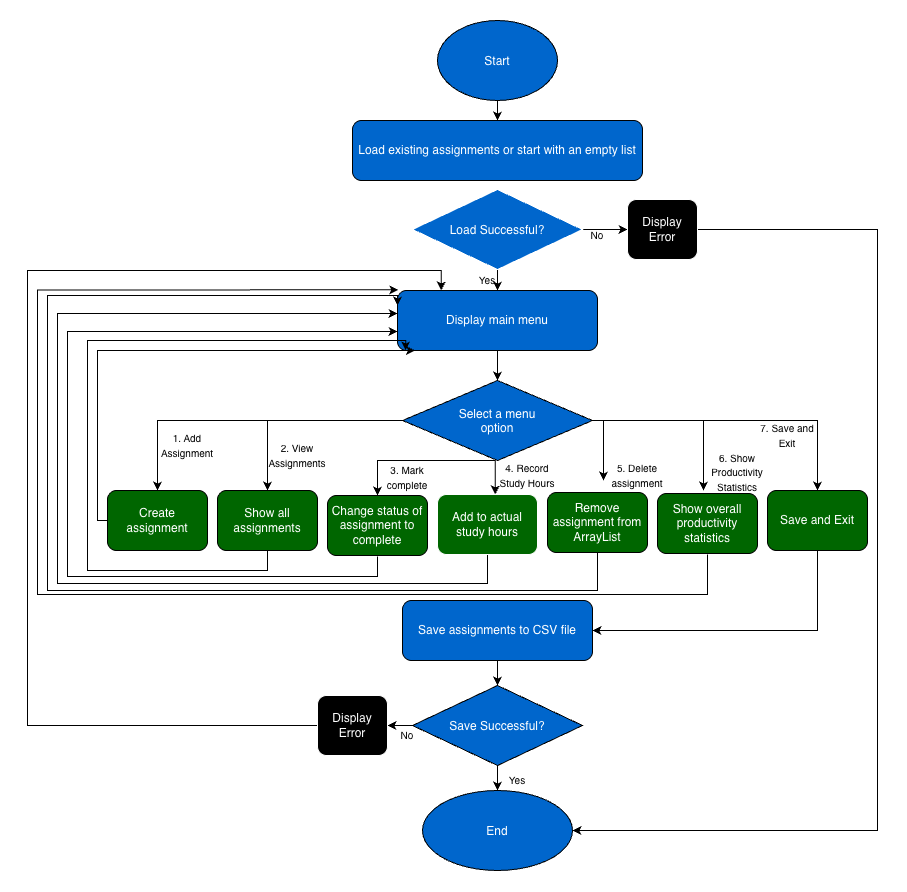

The diagram above was exported from draw.io. Its source (the exported page's mxGraphModel, read from the mxfile embedded in the PNG):
<mxGraphModel dx="2036" dy="1105" grid="0" gridSize="10" guides="1" tooltips="1" connect="1" arrows="1" fold="1" page="1" pageScale="1" pageWidth="850" pageHeight="1100" background="light-dark(#FFFFFF,#FFFFFF)" math="0" shadow="0">
  <root>
    <mxCell id="0" />
    <mxCell id="1" parent="0" />
    <mxCell id="EMntO_VkeS5YRd8oYOF7-3" edge="1" parent="1" source="EMntO_VkeS5YRd8oYOF7-1" style="edgeStyle=orthogonalEdgeStyle;rounded=0;orthogonalLoop=1;jettySize=auto;html=1;defaultLabelBackgroundColor=page;labelPadding=0 4;strokeColor=light-dark(#000000,#000000);" target="EMntO_VkeS5YRd8oYOF7-2" value="">
      <mxGeometry relative="1" as="geometry" />
    </mxCell>
    <mxCell id="EMntO_VkeS5YRd8oYOF7-1" parent="1" style="ellipse;whiteSpace=wrap;html=1;shapeInside=1;fillColor=light-dark(#FFFFFF,#0066CC);strokeColor=light-dark(#000000,#000000);" value="Start" vertex="1">
      <mxGeometry height="80" width="120" x="260" y="90" as="geometry" />
    </mxCell>
    <mxCell id="EMntO_VkeS5YRd8oYOF7-2" parent="1" style="rounded=1;whiteSpace=wrap;html=1;roundedPerimeter=1;fillColor=light-dark(#FFFFFF,#0066CC);strokeColor=light-dark(#000000,#000000);" value="Load existing assignments or start with an empty list" vertex="1">
      <mxGeometry height="60" width="290" x="175" y="190" as="geometry" />
    </mxCell>
    <mxCell id="EMntO_VkeS5YRd8oYOF7-7" edge="1" parent="1" source="EMntO_VkeS5YRd8oYOF7-4" style="edgeStyle=orthogonalEdgeStyle;rounded=0;orthogonalLoop=1;jettySize=auto;html=1;defaultLabelBackgroundColor=page;labelPadding=0 4;strokeColor=light-dark(#000000,#000000);" target="EMntO_VkeS5YRd8oYOF7-6" value="">
      <mxGeometry relative="1" as="geometry" />
    </mxCell>
    <mxCell id="EMntO_VkeS5YRd8oYOF7-4" parent="1" style="rounded=1;whiteSpace=wrap;html=1;roundedPerimeter=1;fillColor=light-dark(#FFFFFF,#0066CC);strokeColor=light-dark(#000000,#000000);" value="Display main menu" vertex="1">
      <mxGeometry height="60" width="200" x="220" y="360" as="geometry" />
    </mxCell>
    <mxCell id="EMntO_VkeS5YRd8oYOF7-15" edge="1" parent="1" style="edgeStyle=orthogonalEdgeStyle;rounded=0;orthogonalLoop=1;jettySize=auto;html=1;defaultLabelBackgroundColor=page;labelPadding=0 4;entryX=0.5;entryY=0;entryDx=0;entryDy=0;strokeColor=light-dark(#000000,#000000);" target="EMntO_VkeS5YRd8oYOF7-9">
      <mxGeometry relative="1" x="-0.296" as="geometry">
        <mxPoint x="160.99999999999977" y="490" as="sourcePoint" />
        <mxPoint x="-14" y="490" as="targetPoint" />
      </mxGeometry>
    </mxCell>
    <mxCell id="EMntO_VkeS5YRd8oYOF7-16" edge="1" parent="1" source="EMntO_VkeS5YRd8oYOF7-6" style="edgeStyle=orthogonalEdgeStyle;rounded=0;orthogonalLoop=1;jettySize=auto;html=1;entryX=0.5;entryY=0;entryDx=0;entryDy=0;defaultLabelBackgroundColor=page;labelPadding=0 4;exitX=0;exitY=0.5;exitDx=0;exitDy=0;strokeColor=light-dark(#000000,#000000);" target="EMntO_VkeS5YRd8oYOF7-10">
      <mxGeometry relative="1" x="0.3171" as="geometry">
        <mxPoint x="160.99999999999977" y="490" as="sourcePoint" />
      </mxGeometry>
    </mxCell>
    <mxCell id="EMntO_VkeS5YRd8oYOF7-17" edge="1" parent="1" style="edgeStyle=orthogonalEdgeStyle;rounded=0;orthogonalLoop=1;jettySize=auto;html=1;entryX=0.5;entryY=0;entryDx=0;entryDy=0;defaultLabelBackgroundColor=page;labelPadding=0 4;strokeColor=light-dark(#000000,#000000);" target="EMntO_VkeS5YRd8oYOF7-11">
      <mxGeometry relative="1" as="geometry">
        <mxPoint x="256" y="530" as="sourcePoint" />
      </mxGeometry>
    </mxCell>
    <mxCell id="EMntO_VkeS5YRd8oYOF7-18" edge="1" parent="1" style="edgeStyle=orthogonalEdgeStyle;rounded=0;orthogonalLoop=1;jettySize=auto;html=1;entryX=0.577;entryY=0.006;entryDx=0;entryDy=0;defaultLabelBackgroundColor=page;labelPadding=0 4;strokeColor=light-dark(#000000,#000000);" target="EMntO_VkeS5YRd8oYOF7-12">
      <mxGeometry relative="1" as="geometry">
        <mxPoint x="256" y="530" as="sourcePoint" />
      </mxGeometry>
    </mxCell>
    <mxCell id="EMntO_VkeS5YRd8oYOF7-19" edge="1" parent="1" style="edgeStyle=orthogonalEdgeStyle;rounded=0;orthogonalLoop=1;jettySize=auto;html=1;defaultLabelBackgroundColor=page;labelPadding=0 4;strokeColor=light-dark(#000000,#000000);">
      <mxGeometry relative="1" as="geometry">
        <mxPoint x="351" y="490" as="sourcePoint" />
        <mxPoint x="426" y="550" as="targetPoint" />
      </mxGeometry>
    </mxCell>
    <mxCell id="EMntO_VkeS5YRd8oYOF7-20" edge="1" parent="1" style="edgeStyle=orthogonalEdgeStyle;rounded=0;orthogonalLoop=1;jettySize=auto;html=1;defaultLabelBackgroundColor=page;labelPadding=0 4;strokeColor=light-dark(#000000,#000000);">
      <mxGeometry relative="1" x="-0.0367" as="geometry">
        <mxPoint x="351" y="490" as="sourcePoint" />
        <mxPoint x="526" y="560" as="targetPoint" />
      </mxGeometry>
    </mxCell>
    <mxCell id="EMntO_VkeS5YRd8oYOF7-22" edge="1" parent="1" source="EMntO_VkeS5YRd8oYOF7-6" style="edgeStyle=orthogonalEdgeStyle;rounded=0;orthogonalLoop=1;jettySize=auto;html=1;entryX=0.5;entryY=0;entryDx=0;entryDy=0;defaultLabelBackgroundColor=page;labelPadding=0 4;strokeColor=light-dark(#000000,#000000);" target="EMntO_VkeS5YRd8oYOF7-21">
      <mxGeometry relative="1" as="geometry" />
    </mxCell>
    <mxCell id="EMntO_VkeS5YRd8oYOF7-6" parent="1" style="rhombus;whiteSpace=wrap;html=1;shapeInside=1;fillColor=light-dark(#FFFFFF,#0066CC);strokeColor=light-dark(#000000,#000000);" value="Select a menu option" vertex="1">
      <mxGeometry height="80" width="190" x="225" y="450" as="geometry" />
    </mxCell>
    <mxCell id="EMntO_VkeS5YRd8oYOF7-43" edge="1" parent="1" source="EMntO_VkeS5YRd8oYOF7-9" style="edgeStyle=orthogonalEdgeStyle;rounded=0;orthogonalLoop=1;jettySize=auto;html=1;entryX=0.137;entryY=0.94;entryDx=0;entryDy=0;defaultLabelBackgroundColor=page;labelPadding=0 4;strokeColor=light-dark(#000000,#000000);" target="EMntO_VkeS5YRd8oYOF7-4">
      <mxGeometry relative="1" as="geometry">
        <Array as="points">
          <mxPoint x="-80" y="590" />
          <mxPoint x="-80" y="420" />
          <mxPoint x="237.5" y="420" />
        </Array>
      </mxGeometry>
    </mxCell>
    <mxCell id="EMntO_VkeS5YRd8oYOF7-9" parent="1" style="rounded=1;whiteSpace=wrap;html=1;roundedPerimeter=1;fillColor=light-dark(#FFFFFF,#006600);strokeColor=light-dark(#000000,#000000);" value="Create assignment" vertex="1">
      <mxGeometry height="60" width="100" x="-70" y="560" as="geometry" />
    </mxCell>
    <mxCell id="EMntO_VkeS5YRd8oYOF7-42" edge="1" parent="1" source="EMntO_VkeS5YRd8oYOF7-10" style="edgeStyle=orthogonalEdgeStyle;rounded=0;orthogonalLoop=1;jettySize=auto;html=1;entryX=0.096;entryY=0.94;entryDx=0;entryDy=0;defaultLabelBackgroundColor=page;labelPadding=0 4;strokeColor=light-dark(#000000,#000000);" target="EMntO_VkeS5YRd8oYOF7-4">
      <mxGeometry relative="1" x="0.1601" as="geometry">
        <Array as="points">
          <mxPoint x="90" y="640" />
          <mxPoint x="-90" y="640" />
          <mxPoint x="-90" y="410" />
        </Array>
      </mxGeometry>
    </mxCell>
    <mxCell id="EMntO_VkeS5YRd8oYOF7-10" parent="1" style="rounded=1;whiteSpace=wrap;html=1;roundedPerimeter=1;fillColor=light-dark(#FFFFFF,#006600);strokeColor=light-dark(#000000,#000000);" value="Show all assignments" vertex="1">
      <mxGeometry height="60" width="100" x="40" y="560" as="geometry" />
    </mxCell>
    <mxCell id="EMntO_VkeS5YRd8oYOF7-40" edge="1" parent="1" style="edgeStyle=orthogonalEdgeStyle;rounded=0;orthogonalLoop=1;jettySize=auto;html=1;entryX=0;entryY=0.75;entryDx=0;entryDy=0;defaultLabelBackgroundColor=page;labelPadding=0 4;strokeColor=light-dark(#000000,#000000);">
      <mxGeometry relative="1" x="0.1337" as="geometry">
        <Array as="points">
          <mxPoint x="200" y="646" />
          <mxPoint x="-110" y="646" />
          <mxPoint x="-110" y="401" />
        </Array>
        <mxPoint x="199.99999999999977" y="625.9999999999998" as="sourcePoint" />
        <mxPoint x="220" y="401" as="targetPoint" />
      </mxGeometry>
    </mxCell>
    <mxCell id="EMntO_VkeS5YRd8oYOF7-11" parent="1" style="rounded=1;whiteSpace=wrap;html=1;roundedPerimeter=1;fillColor=light-dark(#FFFFFF,#006600);strokeColor=light-dark(#000000,#000000);" value="Change status of assignment to complete" vertex="1">
      <mxGeometry height="60" width="100" x="150" y="565" as="geometry" />
    </mxCell>
    <mxCell id="EMntO_VkeS5YRd8oYOF7-39" edge="1" parent="1" style="edgeStyle=orthogonalEdgeStyle;rounded=0;orthogonalLoop=1;jettySize=auto;html=1;entryX=0;entryY=0.5;entryDx=0;entryDy=0;defaultLabelBackgroundColor=page;labelPadding=0 4;strokeColor=light-dark(#000000,#000000);">
      <mxGeometry relative="1" x="-0.6729" as="geometry">
        <Array as="points">
          <mxPoint x="310" y="653" />
          <mxPoint x="-120" y="653" />
          <mxPoint x="-120" y="383" />
        </Array>
        <mxPoint x="310.0000000000002" y="622.9999999999998" as="sourcePoint" />
        <mxPoint x="220" y="383" as="targetPoint" />
      </mxGeometry>
    </mxCell>
    <mxCell id="EMntO_VkeS5YRd8oYOF7-12" parent="1" style="rounded=1;whiteSpace=wrap;html=1;roundedPerimeter=1;fillColor=light-dark(#FFFFFF,#006600);" value="Add to actual study hours" vertex="1">
      <mxGeometry height="60" width="100" x="260" y="564" as="geometry" />
    </mxCell>
    <mxCell id="EMntO_VkeS5YRd8oYOF7-37" edge="1" parent="1" style="edgeStyle=orthogonalEdgeStyle;rounded=0;orthogonalLoop=1;jettySize=auto;html=1;entryX=0.1;entryY=0.167;entryDx=0;entryDy=0;defaultLabelBackgroundColor=page;labelPadding=0 4;strokeColor=light-dark(#000000,#000000);">
      <mxGeometry relative="1" x="-0.559" as="geometry">
        <Array as="points">
          <mxPoint x="530" y="664" />
          <mxPoint x="-140" y="664" />
          <mxPoint x="-140" y="359.4" />
        </Array>
        <mxPoint x="530" y="623.9999999999998" as="sourcePoint" />
        <mxPoint x="220.76723084251307" y="359.3638602887768" as="targetPoint" />
      </mxGeometry>
    </mxCell>
    <mxCell id="EMntO_VkeS5YRd8oYOF7-13" parent="1" style="rounded=1;whiteSpace=wrap;html=1;roundedPerimeter=1;fillColor=light-dark(#FFFFFF,#006600);strokeColor=light-dark(#000000,#000000);" value="Show overall productivity statistics" vertex="1">
      <mxGeometry height="60" width="100" x="480" y="563" as="geometry" />
    </mxCell>
    <mxCell id="EMntO_VkeS5YRd8oYOF7-38" edge="1" parent="1" source="EMntO_VkeS5YRd8oYOF7-14" style="edgeStyle=orthogonalEdgeStyle;rounded=0;orthogonalLoop=1;jettySize=auto;html=1;entryX=0;entryY=0.25;entryDx=0;entryDy=0;defaultLabelBackgroundColor=page;labelPadding=0 4;strokeColor=light-dark(#000000,#000000);" target="EMntO_VkeS5YRd8oYOF7-4">
      <mxGeometry relative="1" x="-0.6018" as="geometry">
        <Array as="points">
          <mxPoint x="420" y="660" />
          <mxPoint x="-130" y="660" />
          <mxPoint x="-130" y="365" />
        </Array>
      </mxGeometry>
    </mxCell>
    <mxCell id="EMntO_VkeS5YRd8oYOF7-14" parent="1" style="rounded=1;whiteSpace=wrap;html=1;roundedPerimeter=1;fillColor=light-dark(#FFFFFF,#006600);strokeColor=light-dark(#000000,#000000);" value="Remove assignment from ArrayList" vertex="1">
      <mxGeometry height="60" width="100" x="370" y="562" as="geometry" />
    </mxCell>
    <mxCell id="EMntO_VkeS5YRd8oYOF7-25" edge="1" parent="1" source="EMntO_VkeS5YRd8oYOF7-21" style="edgeStyle=orthogonalEdgeStyle;rounded=0;orthogonalLoop=1;jettySize=auto;html=1;entryX=1;entryY=0.5;entryDx=0;entryDy=0;defaultLabelBackgroundColor=page;labelPadding=0 4;strokeColor=light-dark(#000000,#000000);" target="EMntO_VkeS5YRd8oYOF7-23">
      <mxGeometry relative="1" as="geometry">
        <Array as="points">
          <mxPoint x="640" y="700" />
        </Array>
      </mxGeometry>
    </mxCell>
    <mxCell id="EMntO_VkeS5YRd8oYOF7-21" parent="1" style="rounded=1;whiteSpace=wrap;html=1;roundedPerimeter=1;fillColor=light-dark(#FFFFFF,#006600);strokeColor=light-dark(#000000,#000000);" value="Save and Exit" vertex="1">
      <mxGeometry height="60" width="100" x="590" y="560" as="geometry" />
    </mxCell>
    <mxCell id="EMntO_VkeS5YRd8oYOF7-64" edge="1" parent="1" source="EMntO_VkeS5YRd8oYOF7-23" style="edgeStyle=orthogonalEdgeStyle;rounded=0;orthogonalLoop=1;jettySize=auto;html=1;defaultLabelBackgroundColor=page;labelPadding=0 4;strokeColor=light-dark(#000000,#000000);" target="EMntO_VkeS5YRd8oYOF7-63" value="">
      <mxGeometry relative="1" as="geometry" />
    </mxCell>
    <mxCell id="EMntO_VkeS5YRd8oYOF7-23" parent="1" style="rounded=1;whiteSpace=wrap;html=1;roundedPerimeter=1;fillColor=light-dark(#FFFFFF,#0066CC);strokeColor=light-dark(#000000,#000000);" value="Save assignments to CSV file" vertex="1">
      <mxGeometry height="60" width="190" x="225" y="670" as="geometry" />
    </mxCell>
    <mxCell id="EMntO_VkeS5YRd8oYOF7-24" parent="1" style="ellipse;whiteSpace=wrap;html=1;shapeInside=1;fillColor=light-dark(#FFFFFF,#0066CC);strokeColor=light-dark(#000000,#000000);" value="End" vertex="1">
      <mxGeometry height="80" width="150" x="245" y="860" as="geometry" />
    </mxCell>
    <mxCell id="EMntO_VkeS5YRd8oYOF7-44" parent="1" style="text;html=1;whiteSpace=wrap;align=center;verticalAlign=middle;rounded=0;fontColor=light-dark(#000000,#000000);" value="&lt;font style=&quot;font-size: 10px;&quot;&gt;1. Add Assignment&lt;/font&gt;" vertex="1">
      <mxGeometry height="30" width="60" x="-20" y="500" as="geometry" />
    </mxCell>
    <mxCell id="EMntO_VkeS5YRd8oYOF7-46" parent="1" style="text;html=1;whiteSpace=wrap;align=center;verticalAlign=middle;rounded=0;fontColor=light-dark(#000000,#000000);" value="&lt;font style=&quot;font-size: 10px;&quot;&gt;2. View Assignments&lt;/font&gt;" vertex="1">
      <mxGeometry height="30" width="60" x="90" y="510" as="geometry" />
    </mxCell>
    <mxCell id="EMntO_VkeS5YRd8oYOF7-47" parent="1" style="text;html=1;whiteSpace=wrap;align=center;verticalAlign=middle;rounded=0;fontColor=light-dark(#000000,#000000);" value="&lt;font style=&quot;font-size: 10px;&quot;&gt;4. Record Study Hours&lt;/font&gt;" vertex="1">
      <mxGeometry height="30" width="60" x="320" y="530" as="geometry" />
    </mxCell>
    <mxCell id="EMntO_VkeS5YRd8oYOF7-48" parent="1" style="text;html=1;whiteSpace=wrap;align=center;verticalAlign=middle;rounded=0;fontColor=light-dark(#000000,#000000);" value="&lt;font style=&quot;font-size: 10px;&quot;&gt;3. Mark complete&lt;/font&gt;" vertex="1">
      <mxGeometry height="30" width="60" x="200" y="532" as="geometry" />
    </mxCell>
    <mxCell id="EMntO_VkeS5YRd8oYOF7-49" parent="1" style="text;html=1;whiteSpace=wrap;align=center;verticalAlign=middle;rounded=0;fontColor=light-dark(#000000,#000000);" value="&lt;font style=&quot;font-size: 10px;&quot;&gt;6. Show Productivity Statistics&lt;/font&gt;" vertex="1">
      <mxGeometry height="30" width="60" x="530" y="527" as="geometry" />
    </mxCell>
    <mxCell id="EMntO_VkeS5YRd8oYOF7-50" parent="1" style="text;html=1;whiteSpace=wrap;align=center;verticalAlign=middle;rounded=0;fontColor=light-dark(#000000,#000000);" value="&lt;font style=&quot;font-size: 10px;&quot;&gt;5. Delete assignment&lt;/font&gt;" vertex="1">
      <mxGeometry height="30" width="60" x="430" y="530" as="geometry" />
    </mxCell>
    <mxCell id="EMntO_VkeS5YRd8oYOF7-51" parent="1" style="text;html=1;whiteSpace=wrap;align=center;verticalAlign=middle;rounded=0;fontColor=light-dark(#000000,#000000);" value="&lt;font style=&quot;font-size: 10px;&quot;&gt;7. Save and Exit&lt;/font&gt;" vertex="1">
      <mxGeometry height="30" width="60" x="580" y="490" as="geometry" />
    </mxCell>
    <mxCell id="EMntO_VkeS5YRd8oYOF7-56" edge="1" parent="1" source="EMntO_VkeS5YRd8oYOF7-52" style="edgeStyle=orthogonalEdgeStyle;rounded=0;orthogonalLoop=1;jettySize=auto;html=1;defaultLabelBackgroundColor=page;labelPadding=0 4;entryX=0.5;entryY=0;entryDx=0;entryDy=0;strokeColor=light-dark(#000000,#000000);" target="EMntO_VkeS5YRd8oYOF7-4" value="">
      <mxGeometry relative="1" as="geometry" />
    </mxCell>
    <mxCell id="EMntO_VkeS5YRd8oYOF7-59" edge="1" parent="1" source="EMntO_VkeS5YRd8oYOF7-52" style="edgeStyle=orthogonalEdgeStyle;rounded=0;orthogonalLoop=1;jettySize=auto;html=1;defaultLabelBackgroundColor=page;labelPadding=0 4;strokeColor=light-dark(#000000,#000000);" target="EMntO_VkeS5YRd8oYOF7-53" value="">
      <mxGeometry relative="1" as="geometry" />
    </mxCell>
    <mxCell id="EMntO_VkeS5YRd8oYOF7-52" parent="1" style="rhombus;whiteSpace=wrap;html=1;shapeInside=1;fillColor=light-dark(#FFFFFF,#0066CC);" value="Load Successful?" vertex="1">
      <mxGeometry height="80" width="170" x="235" y="259" as="geometry" />
    </mxCell>
    <mxCell id="EMntO_VkeS5YRd8oYOF7-60" edge="1" parent="1" source="EMntO_VkeS5YRd8oYOF7-53" style="edgeStyle=orthogonalEdgeStyle;rounded=0;orthogonalLoop=1;jettySize=auto;html=1;entryX=1;entryY=0.5;entryDx=0;entryDy=0;defaultLabelBackgroundColor=page;labelPadding=0 4;strokeColor=light-dark(#000000,#000000);" target="EMntO_VkeS5YRd8oYOF7-24">
      <mxGeometry relative="1" as="geometry">
        <Array as="points">
          <mxPoint x="700" y="299" />
          <mxPoint x="700" y="900" />
        </Array>
      </mxGeometry>
    </mxCell>
    <mxCell id="EMntO_VkeS5YRd8oYOF7-53" parent="1" style="rounded=1;whiteSpace=wrap;html=1;roundedPerimeter=1;fillColor=light-dark(#000000,#000000);" value="Display Error" vertex="1">
      <mxGeometry height="60" width="70" x="450" y="269" as="geometry" />
    </mxCell>
    <mxCell id="EMntO_VkeS5YRd8oYOF7-57" parent="1" style="text;html=1;whiteSpace=wrap;align=center;verticalAlign=middle;rounded=0;fontColor=light-dark(#000000,#000000);" value="&lt;font style=&quot;font-size: 10px;&quot;&gt;Yes&lt;/font&gt;" vertex="1">
      <mxGeometry height="30" width="60" x="280" y="335" as="geometry" />
    </mxCell>
    <mxCell id="EMntO_VkeS5YRd8oYOF7-58" parent="1" style="text;html=1;whiteSpace=wrap;align=center;verticalAlign=middle;rounded=0;fontColor=light-dark(#000000,#000000);" value="&lt;font style=&quot;font-size: 10px;&quot;&gt;No&lt;/font&gt;" vertex="1">
      <mxGeometry height="30" width="60" x="390" y="290" as="geometry" />
    </mxCell>
    <mxCell id="EMntO_VkeS5YRd8oYOF7-65" edge="1" parent="1" source="EMntO_VkeS5YRd8oYOF7-63" style="edgeStyle=orthogonalEdgeStyle;rounded=0;orthogonalLoop=1;jettySize=auto;html=1;defaultLabelBackgroundColor=page;labelPadding=0 4;strokeColor=light-dark(#000000,#000000);" target="EMntO_VkeS5YRd8oYOF7-24" value="">
      <mxGeometry relative="1" as="geometry" />
    </mxCell>
    <mxCell id="EMntO_VkeS5YRd8oYOF7-67" edge="1" parent="1" source="EMntO_VkeS5YRd8oYOF7-63" style="edgeStyle=orthogonalEdgeStyle;rounded=0;orthogonalLoop=1;jettySize=auto;html=1;defaultLabelBackgroundColor=page;labelPadding=0 4;strokeColor=light-dark(#000000,#000000);" target="EMntO_VkeS5YRd8oYOF7-66" value="">
      <mxGeometry relative="1" as="geometry" />
    </mxCell>
    <mxCell id="EMntO_VkeS5YRd8oYOF7-63" parent="1" style="rhombus;whiteSpace=wrap;html=1;shapeInside=1;strokeColor=light-dark(#000000,#000000);fillColor=light-dark(#FFFFFF,#0066CC);" value="Save Successful?" vertex="1">
      <mxGeometry height="80" width="170" x="235" y="755" as="geometry" />
    </mxCell>
    <mxCell id="EMntO_VkeS5YRd8oYOF7-68" edge="1" parent="1" source="EMntO_VkeS5YRd8oYOF7-66" style="edgeStyle=orthogonalEdgeStyle;rounded=0;orthogonalLoop=1;jettySize=auto;html=1;entryX=0.219;entryY=0;entryDx=0;entryDy=0;defaultLabelBackgroundColor=page;labelPadding=0 4;strokeColor=light-dark(#000000,#000000);" target="EMntO_VkeS5YRd8oYOF7-4">
      <mxGeometry relative="1" x="-0.094" as="geometry">
        <Array as="points">
          <mxPoint x="-150" y="795" />
          <mxPoint x="-150" y="340" />
          <mxPoint x="263.8" y="340" />
        </Array>
      </mxGeometry>
    </mxCell>
    <mxCell id="EMntO_VkeS5YRd8oYOF7-66" parent="1" style="rounded=1;whiteSpace=wrap;html=1;roundedPerimeter=1;fillColor=light-dark(#000000,#000000);" value="Display Error" vertex="1">
      <mxGeometry height="60" width="70" x="140" y="765" as="geometry" />
    </mxCell>
    <mxCell id="EMntO_VkeS5YRd8oYOF7-69" parent="1" style="text;html=1;whiteSpace=wrap;align=center;verticalAlign=middle;rounded=0;fontColor=light-dark(#000000,#000000);" value="&lt;font style=&quot;font-size: 10px;&quot;&gt;No&lt;/font&gt;" vertex="1">
      <mxGeometry height="30" width="60" x="200" y="790" as="geometry" />
    </mxCell>
    <mxCell id="EMntO_VkeS5YRd8oYOF7-70" parent="1" style="text;html=1;whiteSpace=wrap;align=center;verticalAlign=middle;rounded=0;fontColor=light-dark(#000000,#000000);" value="&lt;font style=&quot;font-size: 10px;&quot;&gt;Yes&lt;/font&gt;" vertex="1">
      <mxGeometry height="30" width="60" x="310" y="835" as="geometry" />
    </mxCell>
  </root>
</mxGraphModel>